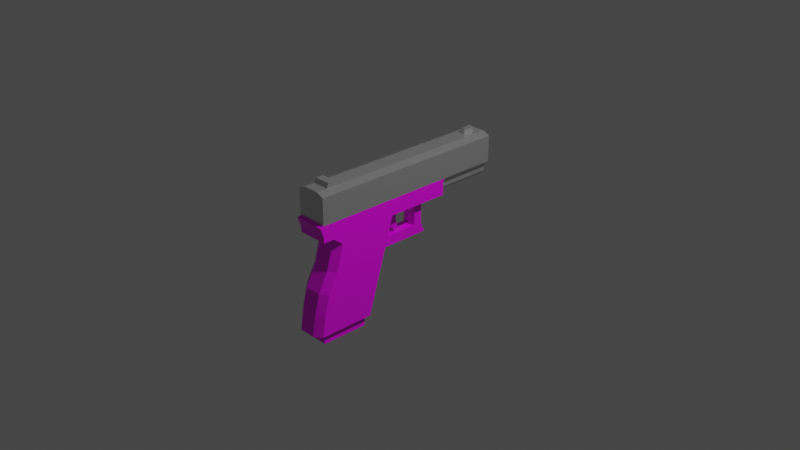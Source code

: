 # Source: glock.blend  (saved by Blender 3.0.42; exported with 4.5.12 LTS)
import bpy
from mathutils import Matrix  # noqa: F401  (used for matrix-valued properties, if any)

bpy.ops.wm.read_factory_settings(use_empty=True)
scene = bpy.context.scene
scene.name = 'Scene'

# ---- collections
col_collection = bpy.data.collections.new('Collection'); scene.collection.children.link(col_collection)

# ---- images (referenced by path relative to the original .blend; pixels are not part of the script)
import os
ASSET_DIR = os.environ.get("B2B_ASSET_DIR", "")  # directory of the original .blend (textures are referenced by path, not embedded)
HERE = os.path.dirname(os.path.abspath(__file__))  # packed textures are extracted next to this script under _unpacked/

def load_image(name, relpath, width, height, colorspace="sRGB"):
    """Load a texture the original file referenced (path relative to the .blend, or extracted next to this script)."""
    p = next((c for c in (os.path.join(HERE, relpath), os.path.join(ASSET_DIR, relpath)) if relpath and os.path.exists(c)), "")
    if p:
        img = bpy.data.images.load(p, check_existing=True)
        img.name = name
    else:  # same state as the original file: an image datablock whose file is absent (Cycles renders it pink)
        img = bpy.data.images.new(name, width, height)
        img.source = "FILE"
        img.filepath = "//" + (relpath or name)
    img.colorspace_settings.name = colorspace
    return img
img_glock_png = load_image('glock.png', 'textures/glock.png', 1024, 1024, 'sRGB')

# ---- materials (node trees are filled in below, after node groups)
mat_material_001 = bpy.data.materials.new('Material.001')
mat_material_001.alpha_threshold = 0.0
mat_material_001.use_transparent_shadow = False
mat_material_001.line_color = (0.0, 0.0, 0.0, 1.0)
mat_material = bpy.data.materials.new('Material')
mat_material.alpha_threshold = 0.0
mat_material.use_transparent_shadow = False
mat_material.line_color = (0.0, 0.0, 0.0, 1.0)

# ---- material node trees
mat_material_001.use_nodes = True; mat_material_001.node_tree.nodes.clear()
_N = mat_material_001.node_tree.nodes; _L = mat_material_001.node_tree.links
n0 = _N.new('ShaderNodeOutputMaterial'); n0.name = 'Material Output'; n0.location = (300, 300)
n1 = _N.new('ShaderNodeBsdfPrincipled'); n1.name = 'Principled BSDF'; n1.location = (10, 300)
n1.distribution = 'GGX'
n1.subsurface_method = 'RANDOM_WALK_SKIN'
n1.inputs[2].default_value = 0.4
n1.inputs[3].default_value = 1.45
n1.inputs[27].default_value = (0.0, 0.0, 0.0, 1.0)
n1.inputs[28].default_value = 1.0
n2 = _N.new('ShaderNodeTexImage'); n2.name = 'Image Texture'; n2.location = (-280, 280)
n2.image = img_glock_png
_L.new(n1.outputs[0], n0.inputs[0])
_L.new(n2.outputs[0], n1.inputs[0])
n0.is_active_output = True
mat_material.use_nodes = True; mat_material.node_tree.nodes.clear()
_N = mat_material.node_tree.nodes; _L = mat_material.node_tree.links
n0 = _N.new('ShaderNodeOutputMaterial'); n0.name = 'Material Output'; n0.location = (300, 300)
n1 = _N.new('ShaderNodeBsdfPrincipled'); n1.name = 'Principled BSDF'; n1.location = (10, 300)
n1.distribution = 'GGX'
n1.subsurface_method = 'RANDOM_WALK_SKIN'
n1.inputs[0].default_value = (0.6738, 0.6738, 0.6738, 1.0)
n1.inputs[1].default_value = 0.7419
n1.inputs[2].default_value = 0.08548
n1.inputs[3].default_value = 1.45
n1.inputs[13].default_value = 0.8468
n1.inputs[27].default_value = (0.0, 0.0, 0.0, 1.0)
n1.inputs[28].default_value = 1.0
_L.new(n1.outputs[0], n0.inputs[0])
n0.is_active_output = True

# ---- world
world_world = bpy.data.worlds.new('World'); scene.world = world_world
world_world.use_nodes = True; world_world.node_tree.nodes.clear()
_N = world_world.node_tree.nodes; _L = world_world.node_tree.links
n0 = _N.new('ShaderNodeOutputWorld'); n0.name = 'World Output'; n0.location = (300, 300)
n1 = _N.new('ShaderNodeBackground'); n1.name = 'Background'; n1.location = (10, 300)
n1.inputs[0].default_value = (0.05088, 0.05088, 0.05088, 1.0)
_L.new(n1.outputs[0], n0.inputs[0])
n0.is_active_output = True
world_world.color = (0.05088, 0.05088, 0.05088)
world_world.use_sun_shadow = False
world_world.sun_shadow_jitter_overblur = 0.0

# ---- cameras
cam_camera = bpy.data.cameras.new('Camera')
cam_camera.clip_end = 100.0
cam_camera.ortho_scale = 7.314

# ---- lights
light_light = bpy.data.lights.new('Light', 'POINT')
light_light.transmission_factor = 0.0
light_light.energy = 1000.0
light_light.shadow_soft_size = 0.1
light_light.shadow_maximum_resolution = 0.006
light_light.use_absolute_resolution = True

# ---- meshes
me_cube = bpy.data.meshes.new('Cube')
me_cube.from_pydata([(-0.678, -1.122, -1.0), (-0.678, -1.002, -1.0), (-0.678, -0.2515, -1.0), (-0.678, -1.171, -5.057), (-0.678, -0.5616, -5.057), (-0.678, -0.426, -3.283), (-0.678, -1.082, -3.283), (-0.3083, -0.3222, -1.96), (-0.678, -0.8943, -1.343), (-0.3083, -0.3559, -2.401), (-0.678, -0.9709, -2.465), (-0.678, -0.4938, -4.17), (-0.678, -1.136, -4.17), (-0.678, -0.3635, -2.465), (-0.678, -0.2777, -1.343), (-0.3083, 0.233, -2.086), (-0.3083, 0.2794, -2.527), (-0.3083, -0.268, -2.527), (-0.3083, -0.2343, -2.086), (-0.3083, 0.1808, -2.527), (-0.3083, 0.1397, -2.086), (-0.3083, 0.233, -0.8596), (-0.3083, 0.1397, -0.8596), (-0.678, -1.122, -0.2894), (-0.678, -1.002, -0.2894), (-0.678, -0.2515, -0.2894), (-0.678, 0.4542, -1.0), (-0.678, 0.4542, -0.2894), (-0.3631, -1.122, -1.0), (-0.3631, -1.002, -1.0), (-0.2107, -0.1868, -1.0), (-0.3631, -1.235, -5.057), (-0.3631, -0.4969, -5.057), (-0.3631, -1.145, -3.283), (-0.3631, -0.3613, -3.283), (-0.3631, -0.213, -1.343), (-0.3631, -0.9577, -1.343), (-0.3631, -0.2988, -2.465), (-0.3631, -1.034, -2.465), (-0.3631, -1.199, -4.17), (-0.3631, -0.4291, -4.17), (-0.1651, -0.2575, -1.96), (-0.1651, -0.3559, -2.401), (-0.1651, 0.233, -2.086), (-0.1651, 0.2794, -2.527), (-0.1651, -0.2343, -2.086), (-0.1651, -0.268, -2.527), (-0.1651, 0.1397, -2.086), (-0.1651, 0.1808, -2.527), (-0.1651, 0.233, -0.8596), (-0.1651, 0.1397, -0.8596), (-0.3631, -1.122, -0.2894), (-0.3631, 0.4542, -1.0), (-0.678, -1.002, -0.7683), (-0.678, -0.2515, -0.7683), (-0.678, -1.122, -0.7683), (-0.678, 0.4542, -0.7683), (-0.3631, -1.122, -0.7683), (-0.678, -1.16, -0.3425), (-0.678, -1.002, -0.3656), (-0.678, -0.2515, -0.3656), (-0.678, 0.4542, -0.3656), (-0.3631, -1.16, -0.3425), (-0.678, 0.4739, -0.2894), (-0.3406, 0.4739, -0.9133), (-0.2453, 0.4739, -1.0), (-0.4581, 0.4739, -0.7683), (-0.4581, 0.4739, -0.3656), (-0.678, -0.8832, -1.0), (-0.678, -1.097, -5.057), (-0.678, -1.031, -3.283), (-0.678, -0.8497, -1.343), (-0.678, -0.9278, -2.465), (-0.678, -1.087, -4.17), (-0.678, -0.8832, -0.2894), (-0.3631, -1.097, -5.057), (-0.678, -0.8832, -0.7683), (-0.678, -0.8832, -0.3656), (-0.678, -0.3199, -0.2894), (-0.678, -0.3199, -0.7683), (-0.678, -0.3199, -0.3656), (-0.678, -0.3199, -1.0), (-0.678, -0.623, -5.057), (-0.678, -0.4916, -3.283), (-0.678, -0.3397, -1.343), (-0.678, -0.4247, -2.465), (-0.678, -0.5581, -4.17), (-0.3631, -0.623, -5.057), (-0.5076, -0.5997, -5.516), (-0.5076, -1.12, -5.516), (-0.5076, -0.5997, -5.134), (-0.5076, -1.12, -5.134), (-0.678, -0.1241, -1.0), (-0.678, -0.1241, -0.2894), (-0.2107, -0.07103, -1.0), (-0.678, -0.1241, -0.7683), (-0.678, -0.1241, -0.3656), (-0.2107, -0.1184, -1.951), (-0.2107, -0.07103, -1.951), (-0.2107, -0.1822, -1.476), (-0.2107, -0.1006, -1.476), (0.0, -1.122, -1.0), (0.0, -1.002, -1.0), (0.0, -0.1868, -1.0), (0.0, -1.235, -5.057), (0.0, -0.4969, -5.057), (0.0, -1.145, -3.283), (0.0, -0.3613, -3.283), (0.0, -0.213, -1.343), (0.0, -0.9577, -1.343), (0.0, -0.2988, -2.465), (0.0, -1.034, -2.465), (0.0, -1.199, -4.17), (0.0, -0.4291, -4.17), (0.0, -0.2575, -1.96), (0.0, -0.3559, -2.401), (0.0, 0.233, -2.086), (0.0, 0.2794, -2.527), (0.0, -0.2343, -2.086), (0.0, -0.268, -2.527), (0.0, 0.1397, -2.086), (0.0, 0.1808, -2.527), (0.0, 0.233, -0.8596), (0.0, 0.1397, -0.8596), (0.0, -1.122, -0.2894), (0.0, 0.4542, -1.0), (0.0, -1.122, -0.7683), (0.0, -1.16, -0.3425), (0.0, 0.4739, -1.0), (0.0, -1.097, -5.057), (0.0, -0.623, -5.057), (0.0, -1.12, -5.516), (0.0, -0.5997, -5.516), (0.0, -0.5997, -5.134), (0.0, -1.12, -5.134), (0.0, -0.07103, -1.0), (0.0, -0.1184, -1.951), (0.0, -0.07103, -1.951), (0.0, -0.1006, -1.476), (0.0, -0.1822, -1.476), (0.678, -1.122, -1.0), (0.678, -1.002, -1.0), (0.678, -0.2515, -1.0), (0.678, -1.171, -5.057), (0.678, -0.5616, -5.057), (0.678, -0.426, -3.283), (0.678, -1.082, -3.283), (0.3083, -0.3222, -1.96), (0.678, -0.8943, -1.343), (0.3083, -0.3559, -2.401), (0.678, -0.9709, -2.465), (0.678, -0.4938, -4.17), (0.678, -1.136, -4.17), (0.678, -0.3635, -2.465), (0.678, -0.2777, -1.343), (0.3083, 0.233, -2.086), (0.3083, 0.2794, -2.527), (0.3083, -0.268, -2.527), (0.3083, -0.2343, -2.086), (0.3083, 0.1808, -2.527), (0.3083, 0.1397, -2.086), (0.3083, 0.233, -0.8596), (0.3083, 0.1397, -0.8596), (0.678, -1.122, -0.2894), (0.678, -1.002, -0.2894), (0.678, -0.2515, -0.2894), (0.678, 0.4542, -1.0), (0.678, 0.4542, -0.2894), (0.3631, -1.122, -1.0), (0.3631, -1.002, -1.0), (0.2107, -0.1868, -1.0), (0.3631, -1.235, -5.057), (0.3631, -0.4969, -5.057), (0.3631, -1.145, -3.283), (0.3631, -0.3613, -3.283), (0.3631, -0.213, -1.343), (0.3631, -0.9577, -1.343), (0.3631, -0.2988, -2.465), (0.3631, -1.034, -2.465), (0.3631, -1.199, -4.17), (0.3631, -0.4291, -4.17), (0.1651, -0.2575, -1.96), (0.1651, -0.3559, -2.401), (0.1651, 0.233, -2.086), (0.1651, 0.2794, -2.527), (0.1651, -0.2343, -2.086), (0.1651, -0.268, -2.527), (0.1651, 0.1397, -2.086), (0.1651, 0.1808, -2.527), (0.1651, 0.233, -0.8596), (0.1651, 0.1397, -0.8596), (0.3631, -1.122, -0.2894), (0.3631, 0.4542, -1.0), (0.678, -1.002, -0.7683), (0.678, -0.2515, -0.7683), (0.678, -1.122, -0.7683), (0.678, 0.4542, -0.7683), (0.3631, -1.122, -0.7683), (0.678, -1.16, -0.3425), (0.678, -1.002, -0.3656), (0.678, -0.2515, -0.3656), (0.678, 0.4542, -0.3656), (0.3631, -1.16, -0.3425), (0.678, 0.4739, -0.2894), (0.3406, 0.4739, -0.9133), (0.2453, 0.4739, -1.0), (0.4581, 0.4739, -0.7683), (0.4581, 0.4739, -0.3656), (0.678, -0.8832, -1.0), (0.678, -1.097, -5.057), (0.678, -1.031, -3.283), (0.678, -0.8497, -1.343), (0.678, -0.9278, -2.465), (0.678, -1.087, -4.17), (0.678, -0.8832, -0.2894), (0.3631, -1.097, -5.057), (0.678, -0.8832, -0.7683), (0.678, -0.8832, -0.3656), (0.678, -0.3199, -0.2894), (0.678, -0.3199, -0.7683), (0.678, -0.3199, -0.3656), (0.678, -0.3199, -1.0), (0.678, -0.623, -5.057), (0.678, -0.4916, -3.283), (0.678, -0.3397, -1.343), (0.678, -0.4247, -2.465), (0.678, -0.5581, -4.17), (0.3631, -0.623, -5.057), (0.5076, -0.5997, -5.516), (0.5076, -1.12, -5.516), (0.5076, -0.5997, -5.134), (0.5076, -1.12, -5.134), (0.678, -0.1241, -1.0), (0.678, -0.1241, -0.2894), (0.2107, -0.07103, -1.0), (0.678, -0.1241, -0.7683), (0.678, -0.1241, -0.3656), (0.2107, -0.1184, -1.951), (0.2107, -0.07103, -1.951), (0.2107, -0.1822, -1.476), (0.2107, -0.1006, -1.476)], [], [(86, 11, 4, 82), (39, 12, 3, 31), (38, 10, 6, 33), (85, 13, 5, 83), (81, 2, 14, 84), (29, 1, 8, 36), (48, 19, 16, 44), (84, 14, 13, 85), (36, 8, 10, 38), (33, 6, 12, 39), (83, 5, 11, 86), (7, 9, 13, 14), (41, 7, 14, 35), (15, 20, 22, 21), (19, 20, 15, 16), (9, 7, 18, 17), (42, 9, 17, 46), (17, 18, 20, 19), (46, 17, 19, 48), (43, 15, 21, 49), (80, 78, 25, 60), (58, 23, 24, 59), (62, 51, 23, 58), (96, 93, 27, 61), (64, 65, 52, 26), (127, 124, 51, 62), (116, 43, 49, 122), (20, 47, 50, 22), (22, 50, 49, 21), (119, 46, 48, 121), (18, 45, 47, 20), (115, 42, 46, 119), (7, 41, 45, 18), (15, 43, 44, 16), (9, 42, 37, 13), (114, 41, 35, 108), (5, 34, 40, 11), (106, 33, 39, 112), (109, 36, 38, 111), (121, 48, 44, 117), (102, 29, 36, 109), (2, 30, 35, 14), (13, 37, 34, 5), (111, 38, 33, 106), (112, 39, 31, 104), (69, 75, 31, 3), (92, 94, 30, 2), (11, 40, 32, 4), (1, 29, 28, 0), (101, 126, 57, 28), (92, 95, 56, 26), (28, 57, 55, 0), (0, 55, 53, 1), (81, 79, 54, 2), (126, 127, 62, 57), (95, 96, 61, 56), (57, 62, 58, 55), (55, 58, 59, 53), (79, 80, 60, 54), (56, 61, 67, 66), (26, 56, 66, 64), (61, 27, 63, 67), (53, 59, 77, 76), (1, 53, 76, 68), (91, 90, 88, 89), (82, 87, 75, 69), (59, 24, 74, 77), (6, 70, 73, 12), (8, 71, 72, 10), (1, 68, 71, 8), (10, 72, 70, 6), (12, 73, 69, 3), (4, 32, 87, 82), (76, 77, 80, 79), (68, 76, 79, 81), (77, 74, 78, 80), (70, 83, 86, 73), (71, 84, 85, 72), (68, 81, 84, 71), (72, 85, 83, 70), (73, 86, 82, 69), (134, 91, 89, 131), (129, 75, 91, 134), (75, 87, 90, 91), (54, 60, 96, 95), (2, 54, 95, 92), (26, 52, 94, 92), (60, 25, 93, 96), (139, 99, 97, 136), (99, 100, 98, 97), (30, 94, 100, 99), (103, 30, 99, 139), (94, 135, 138, 100), (100, 138, 137, 98), (98, 137, 136, 97), (52, 125, 135, 94), (87, 130, 133, 90), (90, 133, 132, 88), (88, 132, 131, 89), (32, 105, 130, 87), (29, 102, 101, 28), (40, 113, 105, 32), (75, 129, 104, 31), (37, 110, 107, 34), (30, 103, 108, 35), (34, 107, 113, 40), (42, 115, 110, 37), (43, 116, 117, 44), (41, 114, 118, 45), (45, 118, 120, 47), (50, 123, 122, 49), (47, 120, 123, 50), (65, 128, 125, 52), (226, 222, 144, 151), (179, 171, 143, 152), (178, 173, 146, 150), (225, 223, 145, 153), (221, 224, 154, 142), (169, 176, 148, 141), (188, 184, 156, 159), (224, 225, 153, 154), (176, 178, 150, 148), (173, 179, 152, 146), (223, 226, 151, 145), (147, 154, 153, 149), (181, 175, 154, 147), (155, 161, 162, 160), (159, 156, 155, 160), (149, 157, 158, 147), (182, 186, 157, 149), (157, 159, 160, 158), (186, 188, 159, 157), (183, 189, 161, 155), (220, 200, 165, 218), (198, 199, 164, 163), (202, 198, 163, 191), (236, 201, 167, 233), (204, 166, 192, 205), (127, 202, 191, 124), (116, 122, 189, 183), (160, 162, 190, 187), (162, 161, 189, 190), (119, 121, 188, 186), (158, 160, 187, 185), (115, 119, 186, 182), (147, 158, 185, 181), (155, 156, 184, 183), (149, 153, 177, 182), (114, 108, 175, 181), (145, 151, 180, 174), (106, 112, 179, 173), (109, 111, 178, 176), (121, 117, 184, 188), (102, 109, 176, 169), (142, 154, 175, 170), (153, 145, 174, 177), (111, 106, 173, 178), (112, 104, 171, 179), (209, 143, 171, 215), (232, 142, 170, 234), (151, 144, 172, 180), (141, 140, 168, 169), (101, 168, 197, 126), (232, 166, 196, 235), (168, 140, 195, 197), (140, 141, 193, 195), (221, 142, 194, 219), (126, 197, 202, 127), (235, 196, 201, 236), (197, 195, 198, 202), (195, 193, 199, 198), (219, 194, 200, 220), (196, 206, 207, 201), (166, 204, 206, 196), (201, 207, 203, 167), (193, 216, 217, 199), (141, 208, 216, 193), (231, 229, 228, 230), (222, 209, 215, 227), (199, 217, 214, 164), (146, 152, 213, 210), (148, 150, 212, 211), (141, 148, 211, 208), (150, 146, 210, 212), (152, 143, 209, 213), (144, 222, 227, 172), (216, 219, 220, 217), (208, 221, 219, 216), (217, 220, 218, 214), (210, 213, 226, 223), (211, 212, 225, 224), (208, 211, 224, 221), (212, 210, 223, 225), (213, 209, 222, 226), (134, 131, 229, 231), (129, 134, 231, 215), (215, 231, 230, 227), (194, 235, 236, 200), (142, 232, 235, 194), (166, 232, 234, 192), (200, 236, 233, 165), (139, 136, 237, 239), (239, 237, 238, 240), (170, 239, 240, 234), (103, 139, 239, 170), (234, 240, 138, 135), (240, 238, 137, 138), (238, 237, 136, 137), (192, 234, 135, 125), (227, 230, 133, 130), (230, 228, 132, 133), (228, 229, 131, 132), (172, 227, 130, 105), (169, 168, 101, 102), (180, 172, 105, 113), (215, 171, 104, 129), (177, 174, 107, 110), (170, 175, 108, 103), (174, 180, 113, 107), (182, 177, 110, 115), (183, 184, 117, 116), (181, 185, 118, 114), (185, 187, 120, 118), (190, 189, 122, 123), (187, 190, 123, 120), (205, 192, 125, 128)])
_uv = me_cube.uv_layers.new(name='UVMap')
_uv.uv.foreach_set('vector', [0.7444, 0.5075, 0.7517, 0.51, 0.7103, 0.607, 0.7034, 0.6046, 0.5486, 0.4119, 0.5663, 0.4182, 0.548, 0.4677, 0.5303, 0.4615, 0.5839, 0.3163, 0.6015, 0.3225, 0.5846, 0.3685, 0.5669, 0.3623, 0.8244, 0.3211, 0.8312, 0.3234, 0.7931, 0.4129, 0.7857, 0.4104, 0.892, 0.1605, 0.8997, 0.1631, 0.8837, 0.2006, 0.8767, 0.1982, 0.614, 0.2345, 0.6316, 0.2409, 0.6247, 0.2597, 0.607, 0.2534, 0.3853, 0.4911, 0.3853, 0.466, 0.4026, 0.466, 0.4026, 0.4911, 0.8767, 0.1982, 0.8837, 0.2006, 0.8312, 0.3234, 0.8244, 0.3211, 0.607, 0.2534, 0.6247, 0.2597, 0.6015, 0.3225, 0.5839, 0.3163, 0.5669, 0.3623, 0.5846, 0.3685, 0.5663, 0.4182, 0.5486, 0.4119, 0.7857, 0.4104, 0.7931, 0.4129, 0.7517, 0.51, 0.7444, 0.5075, 0.3304, 0.4445, 0.3304, 0.3669, 0.3954, 0.3555, 0.3954, 0.553, 0.3052, 0.4447, 0.3304, 0.4445, 0.3954, 0.553, 0.34, 0.5533, 0.3178, 0.3857, 0.3342, 0.3857, 0.3342, 0.6012, 0.3178, 0.6012, 0.2191, 0.3664, 0.1416, 0.3736, 0.1416, 0.3572, 0.2191, 0.3491, 0.197, 0.4607, 0.1195, 0.4548, 0.1416, 0.4394, 0.2191, 0.4453, 0.07475, 0.5804, 0.07475, 0.5553, 0.09584, 0.5553, 0.09584, 0.5804, 0.2191, 0.4453, 0.1416, 0.4394, 0.1416, 0.3736, 0.2191, 0.3664, 0.3064, 0.4911, 0.3064, 0.466, 0.3853, 0.466, 0.3853, 0.4911, 0.2878, 0.3747, 0.313, 0.3747, 0.313, 0.5901, 0.2878, 0.5901, 0.3428, 0.4323, 0.3538, 0.4323, 0.3538, 0.4422, 0.3428, 0.4422, 0.3461, 0.3114, 0.3538, 0.3167, 0.3538, 0.334, 0.3428, 0.334, 0.3567, 0.4623, 0.3535, 0.4623, 0.3535, 0.4444, 0.3567, 0.4444, 0.3428, 0.4605, 0.3538, 0.4605, 0.3538, 0.5438, 0.3428, 0.5438, 0.3669, 0.5448, 0.3822, 0.5281, 0.3822, 0.5488, 0.382, 0.6042, 0.3567, 0.4829, 0.3535, 0.4829, 0.3535, 0.4623, 0.3567, 0.4623, 0.2588, 0.3747, 0.2878, 0.3747, 0.2878, 0.5901, 0.2588, 0.5901, 0.2878, 0.4029, 0.313, 0.4029, 0.313, 0.6179, 0.2878, 0.6179, 0.9996, 0.7158, 0.9996, 0.7409, 0.9832, 0.7409, 0.9832, 0.7158, 0.3064, 0.5201, 0.3064, 0.4911, 0.3853, 0.4911, 0.3853, 0.5201, 0.2821, 0.4797, 0.2821, 0.4546, 0.3479, 0.4546, 0.3479, 0.4797, 0.07475, 0.6094, 0.07475, 0.5804, 0.09584, 0.5804, 0.09584, 0.6094, 0.3565, 0.49, 0.3567, 0.5151, 0.3347, 0.5151, 0.3347, 0.49, 0.2542, 0.466, 0.2542, 0.4408, 0.3315, 0.4408, 0.3315, 0.466, 0.3563, 0.5512, 0.3566, 0.5764, 0.3461, 0.5417, 0.3566, 0.4862, 0.2762, 0.4447, 0.3052, 0.4447, 0.34, 0.5533, 0.2762, 0.5533, 0.2568, 0.4347, 0.2977, 0.4345, 0.2977, 0.5496, 0.2568, 0.5498, 0.5466, 0.3548, 0.5669, 0.3623, 0.5486, 0.4119, 0.5283, 0.4044, 0.5868, 0.2459, 0.607, 0.2534, 0.5839, 0.3163, 0.5636, 0.3088, 0.3853, 0.5201, 0.3853, 0.4911, 0.4026, 0.4911, 0.4026, 0.5201, 0.5937, 0.227, 0.614, 0.2345, 0.607, 0.2534, 0.5868, 0.2459, 0.3954, 0.6133, 0.3133, 0.6136, 0.34, 0.5533, 0.3954, 0.553, 0.2568, 0.3285, 0.2977, 0.3283, 0.2977, 0.4345, 0.2568, 0.4347, 0.5636, 0.3088, 0.5839, 0.3163, 0.5669, 0.3623, 0.5466, 0.3548, 0.5283, 0.4044, 0.5486, 0.4119, 0.5303, 0.4615, 0.51, 0.454, 0.3199, 0.6488, 0.3199, 0.5935, 0.3442, 0.5935, 0.333, 0.6488, 0.2698, 0.3297, 0.2791, 0.4119, 0.2588, 0.4119, 0.2474, 0.3297, 0.2568, 0.5498, 0.2977, 0.5496, 0.2977, 0.6647, 0.2568, 0.6649, 0.3698, 0.4057, 0.3698, 0.4611, 0.3488, 0.4611, 0.3488, 0.4057, 0.3937, 0.4829, 0.3806, 0.4829, 0.3806, 0.4623, 0.3937, 0.4623, 0.2514, 0.4605, 0.2848, 0.4605, 0.2848, 0.5438, 0.2514, 0.5438, 0.3937, 0.4623, 0.3806, 0.4623, 0.3806, 0.4444, 0.3937, 0.4444, 0.2514, 0.3167, 0.2848, 0.3167, 0.2848, 0.334, 0.2514, 0.334, 0.2514, 0.4323, 0.2848, 0.4323, 0.2848, 0.4422, 0.2514, 0.4422, 0.3806, 0.4829, 0.3567, 0.4829, 0.3567, 0.4623, 0.3806, 0.4623, 0.2848, 0.4605, 0.3428, 0.4605, 0.3428, 0.5438, 0.2848, 0.5438, 0.3806, 0.4623, 0.3567, 0.4623, 0.3567, 0.4444, 0.3806, 0.4444, 0.2848, 0.3167, 0.3461, 0.3114, 0.3428, 0.334, 0.2848, 0.334, 0.2848, 0.4323, 0.3428, 0.4323, 0.3428, 0.4422, 0.2848, 0.4422, 0.4046, 0.6345, 0.4046, 0.7052, 0.366, 0.7053, 0.366, 0.6346, 0.4046, 0.5938, 0.4046, 0.6345, 0.366, 0.6346, 0.3453, 0.6091, 0.4046, 0.7052, 0.4046, 0.7186, 0.4046, 0.7187, 0.366, 0.7053, 0.2848, 0.334, 0.3428, 0.334, 0.3428, 0.3512, 0.2848, 0.3512, 0.2514, 0.334, 0.2848, 0.334, 0.2848, 0.3512, 0.2514, 0.3512, 0.2847, 0.4793, 0.2847, 0.3879, 0.3519, 0.3879, 0.3519, 0.4793, 0.3052, 0.4846, 0.3605, 0.4846, 0.3605, 0.5678, 0.3052, 0.5678, 0.3428, 0.334, 0.3538, 0.334, 0.3538, 0.3512, 0.3428, 0.3512, 0.8044, 0.3814, 0.7967, 0.3791, 0.8463, 0.2468, 0.8537, 0.249, 0.6859, 0.668, 0.6791, 0.6659, 0.743, 0.4987, 0.7496, 0.5007, 0.6865, 0.7251, 0.6683, 0.7196, 0.6791, 0.6659, 0.6859, 0.668, 0.7496, 0.5007, 0.743, 0.4987, 0.7967, 0.3791, 0.8044, 0.3814, 0.8537, 0.249, 0.8463, 0.2468, 0.8888, 0.1123, 0.9001, 0.1158, 0.3374, 0.4057, 0.3488, 0.4611, 0.3266, 0.4611, 0.3266, 0.4057, 0.2848, 0.3512, 0.3428, 0.3512, 0.3428, 0.4323, 0.2848, 0.4323, 0.2514, 0.3512, 0.2848, 0.3512, 0.2848, 0.4323, 0.2514, 0.4323, 0.3428, 0.3512, 0.3538, 0.3512, 0.3538, 0.4323, 0.3428, 0.4323, 0.7871, 0.4483, 0.6018, 0.3907, 0.6435, 0.2776, 0.8252, 0.3341, 0.6837, 0.6918, 0.5086, 0.6374, 0.5615, 0.4943, 0.7343, 0.548, 0.688, 0.7418, 0.4945, 0.6817, 0.5086, 0.6374, 0.6837, 0.6918, 0.7343, 0.548, 0.5615, 0.4943, 0.6018, 0.3907, 0.7871, 0.4483, 0.8252, 0.3341, 0.6435, 0.2776, 0.6845, 0.1644, 0.8472, 0.2149, 0.4255, 0.4046, 0.4255, 0.4938, 0.3584, 0.4938, 0.3584, 0.4046, 0.4393, 0.4046, 0.4393, 0.4684, 0.4255, 0.4938, 0.4255, 0.4046, 0.695, 0.7593, 0.695, 0.6761, 0.7204, 0.672, 0.7204, 0.7634, 0.2848, 0.4422, 0.3428, 0.4422, 0.3428, 0.4605, 0.2848, 0.4605, 0.2514, 0.4422, 0.2848, 0.4422, 0.2848, 0.4605, 0.2514, 0.4605, 0.3714, 0.3297, 0.3714, 0.3851, 0.2791, 0.4119, 0.2698, 0.3297, 0.3428, 0.4422, 0.3538, 0.4422, 0.3538, 0.4605, 0.3428, 0.4605, 0.08193, 0.5922, 0.06119, 0.5922, 0.06119, 0.5458, 0.08193, 0.5458, 0.09842, 0.6008, 0.09007, 0.6008, 0.08704, 0.552, 0.09189, 0.552, 0.09889, 0.6495, 0.08704, 0.6495, 0.09007, 0.6008, 0.09842, 0.6008, 0.08193, 0.6389, 0.06119, 0.6389, 0.06119, 0.5922, 0.08193, 0.5922, 0.1116, 0.6545, 0.08777, 0.6545, 0.08777, 0.6006, 0.1116, 0.6006, 0.1116, 0.6006, 0.08777, 0.6006, 0.08777, 0.5469, 0.1116, 0.5469, 0.3455, 0.4552, 0.3455, 0.4922, 0.3372, 0.4922, 0.3372, 0.4552, 0.3714, 0.3851, 0.3714, 0.4489, 0.2791, 0.4489, 0.2791, 0.4119, 0.4477, 0.374, 0.4477, 0.4378, 0.4343, 0.4378, 0.4343, 0.3486, 0.4343, 0.3486, 0.4343, 0.4378, 0.3671, 0.4378, 0.3671, 0.3486, 0.3584, 0.3154, 0.3584, 0.4046, 0.267, 0.4046, 0.267, 0.3154, 0.3488, 0.4611, 0.3488, 0.5249, 0.3266, 0.5249, 0.3266, 0.4611, 0.3698, 0.4611, 0.3698, 0.5249, 0.3488, 0.5249, 0.3488, 0.4611, 0.2977, 0.5496, 0.3447, 0.5496, 0.3447, 0.6647, 0.2977, 0.6647, 0.3199, 0.5935, 0.3199, 0.5297, 0.3442, 0.5297, 0.3442, 0.5935, 0.2977, 0.3283, 0.3447, 0.3283, 0.3447, 0.4345, 0.2977, 0.4345, 0.3133, 0.6136, 0.2762, 0.6136, 0.2762, 0.5533, 0.34, 0.5533, 0.2977, 0.4345, 0.3447, 0.4345, 0.3447, 0.5496, 0.2977, 0.5496, 0.3233, 0.3201, 0.3447, 0.3201, 0.3447, 0.3283, 0.2977, 0.3283, 0.2542, 0.4408, 0.2542, 0.4118, 0.3315, 0.4118, 0.3315, 0.4408, 0.3567, 0.5151, 0.3567, 0.5441, 0.3347, 0.5441, 0.3347, 0.5151, 0.2821, 0.4546, 0.2821, 0.4255, 0.3479, 0.4255, 0.3479, 0.4546, 0.9996, 0.7409, 0.9996, 0.7699, 0.9832, 0.7699, 0.9832, 0.7409, 0.313, 0.4029, 0.342, 0.4029, 0.342, 0.6179, 0.313, 0.6179, 0.3749, 0.4058, 0.3749, 0.4489, 0.3714, 0.4489, 0.3714, 0.3851, 0.7444, 0.5075, 0.7034, 0.6046, 0.7103, 0.607, 0.7517, 0.51, 0.5486, 0.4119, 0.5303, 0.4615, 0.548, 0.4677, 0.5663, 0.4182, 0.5839, 0.3163, 0.5669, 0.3623, 0.5846, 0.3685, 0.6015, 0.3225, 0.8244, 0.3211, 0.7857, 0.4104, 0.7931, 0.4129, 0.8312, 0.3234, 0.892, 0.1605, 0.8767, 0.1982, 0.8837, 0.2006, 0.8997, 0.1631, 0.614, 0.2345, 0.607, 0.2534, 0.6247, 0.2597, 0.6316, 0.2409, 0.3853, 0.4911, 0.4026, 0.4911, 0.4026, 0.466, 0.3853, 0.466, 0.8767, 0.1982, 0.8244, 0.3211, 0.8312, 0.3234, 0.8837, 0.2006, 0.607, 0.2534, 0.5839, 0.3163, 0.6015, 0.3225, 0.6247, 0.2597, 0.5669, 0.3623, 0.5486, 0.4119, 0.5663, 0.4182, 0.5846, 0.3685, 0.7857, 0.4104, 0.7444, 0.5075, 0.7517, 0.51, 0.7931, 0.4129, 0.3304, 0.4445, 0.3954, 0.553, 0.3954, 0.3555, 0.3304, 0.3669, 0.3052, 0.4447, 0.34, 0.5533, 0.3954, 0.553, 0.3304, 0.4445, 0.3178, 0.3857, 0.3178, 0.6012, 0.3342, 0.6012, 0.3342, 0.3857, 0.2191, 0.3664, 0.2191, 0.3491, 0.1416, 0.3572, 0.1416, 0.3736, 0.197, 0.4607, 0.2191, 0.4453, 0.1416, 0.4394, 0.1195, 0.4548, 0.07475, 0.5804, 0.09584, 0.5804, 0.09584, 0.5553, 0.07475, 0.5553, 0.2191, 0.4453, 0.2191, 0.3664, 0.1416, 0.3736, 0.1416, 0.4394, 0.3064, 0.4911, 0.3853, 0.4911, 0.3853, 0.466, 0.3064, 0.466, 0.2878, 0.3747, 0.2878, 0.5901, 0.313, 0.5901, 0.313, 0.3747, 0.3428, 0.4323, 0.3428, 0.4422, 0.3538, 0.4422, 0.3538, 0.4323, 0.3461, 0.3114, 0.3428, 0.334, 0.3538, 0.334, 0.3538, 0.3167, 0.3567, 0.4623, 0.3567, 0.4444, 0.3535, 0.4444, 0.3535, 0.4623, 0.3428, 0.4605, 0.3428, 0.5438, 0.3538, 0.5438, 0.3538, 0.4605, 0.3669, 0.5448, 0.382, 0.6042, 0.3822, 0.5488, 0.3822, 0.5281, 0.3567, 0.4829, 0.3567, 0.4623, 0.3535, 0.4623, 0.3535, 0.4829, 0.2588, 0.3747, 0.2588, 0.5901, 0.2878, 0.5901, 0.2878, 0.3747, 0.2878, 0.4029, 0.2878, 0.6179, 0.313, 0.6179, 0.313, 0.4029, 0.9996, 0.7158, 0.9832, 0.7158, 0.9832, 0.7409, 0.9996, 0.7409, 0.3064, 0.5201, 0.3853, 0.5201, 0.3853, 0.4911, 0.3064, 0.4911, 0.2821, 0.4797, 0.3479, 0.4797, 0.3479, 0.4546, 0.2821, 0.4546, 0.07475, 0.6094, 0.09584, 0.6094, 0.09584, 0.5804, 0.07475, 0.5804, 0.3565, 0.49, 0.3347, 0.49, 0.3347, 0.5151, 0.3567, 0.5151, 0.2542, 0.466, 0.3315, 0.466, 0.3315, 0.4408, 0.2542, 0.4408, 0.3563, 0.5512, 0.3566, 0.4862, 0.3461, 0.5417, 0.3566, 0.5764, 0.2762, 0.4447, 0.2762, 0.5533, 0.34, 0.5533, 0.3052, 0.4447, 0.2568, 0.4347, 0.2568, 0.5498, 0.2977, 0.5496, 0.2977, 0.4345, 0.5466, 0.3548, 0.5283, 0.4044, 0.5486, 0.4119, 0.5669, 0.3623, 0.5868, 0.2459, 0.5636, 0.3088, 0.5839, 0.3163, 0.607, 0.2534, 0.3853, 0.5201, 0.4026, 0.5201, 0.4026, 0.4911, 0.3853, 0.4911, 0.5937, 0.227, 0.5868, 0.2459, 0.607, 0.2534, 0.614, 0.2345, 0.3954, 0.6133, 0.3954, 0.553, 0.34, 0.5533, 0.3133, 0.6136, 0.2568, 0.3285, 0.2568, 0.4347, 0.2977, 0.4345, 0.2977, 0.3283, 0.5636, 0.3088, 0.5466, 0.3548, 0.5669, 0.3623, 0.5839, 0.3163, 0.5283, 0.4044, 0.51, 0.454, 0.5303, 0.4615, 0.5486, 0.4119, 0.3199, 0.6488, 0.333, 0.6488, 0.3442, 0.5935, 0.3199, 0.5935, 0.2698, 0.3297, 0.2474, 0.3297, 0.2588, 0.4119, 0.2791, 0.4119, 0.2568, 0.5498, 0.2568, 0.6649, 0.2977, 0.6647, 0.2977, 0.5496, 0.3698, 0.4057, 0.3488, 0.4057, 0.3488, 0.4611, 0.3698, 0.4611, 0.3937, 0.4829, 0.3937, 0.4623, 0.3806, 0.4623, 0.3806, 0.4829, 0.2514, 0.4605, 0.2514, 0.5438, 0.2848, 0.5438, 0.2848, 0.4605, 0.3937, 0.4623, 0.3937, 0.4444, 0.3806, 0.4444, 0.3806, 0.4623, 0.2514, 0.3167, 0.2514, 0.334, 0.2848, 0.334, 0.2848, 0.3167, 0.2514, 0.4323, 0.2514, 0.4422, 0.2848, 0.4422, 0.2848, 0.4323, 0.3806, 0.4829, 0.3806, 0.4623, 0.3567, 0.4623, 0.3567, 0.4829, 0.2848, 0.4605, 0.2848, 0.5438, 0.3428, 0.5438, 0.3428, 0.4605, 0.3806, 0.4623, 0.3806, 0.4444, 0.3567, 0.4444, 0.3567, 0.4623, 0.2848, 0.3167, 0.2848, 0.334, 0.3428, 0.334, 0.3461, 0.3114, 0.2848, 0.4323, 0.2848, 0.4422, 0.3428, 0.4422, 0.3428, 0.4323, 0.4046, 0.6345, 0.366, 0.6346, 0.366, 0.7053, 0.4046, 0.7052, 0.4046, 0.5938, 0.3453, 0.6091, 0.366, 0.6346, 0.4046, 0.6345, 0.4046, 0.7052, 0.366, 0.7053, 0.4046, 0.7187, 0.4046, 0.7186, 0.2848, 0.334, 0.2848, 0.3512, 0.3428, 0.3512, 0.3428, 0.334, 0.2514, 0.334, 0.2514, 0.3512, 0.2848, 0.3512, 0.2848, 0.334, 0.2847, 0.4793, 0.3519, 0.4793, 0.3519, 0.3879, 0.2847, 0.3879, 0.3052, 0.4846, 0.3052, 0.5678, 0.3605, 0.5678, 0.3605, 0.4846, 0.3428, 0.334, 0.3428, 0.3512, 0.3538, 0.3512, 0.3538, 0.334, 0.8044, 0.3814, 0.8537, 0.249, 0.8463, 0.2468, 0.7967, 0.3791, 0.6859, 0.668, 0.7496, 0.5007, 0.743, 0.4987, 0.6791, 0.6659, 0.6865, 0.7251, 0.6859, 0.668, 0.6791, 0.6659, 0.6683, 0.7196, 0.7496, 0.5007, 0.8044, 0.3814, 0.7967, 0.3791, 0.743, 0.4987, 0.8537, 0.249, 0.9001, 0.1158, 0.8888, 0.1123, 0.8463, 0.2468, 0.3374, 0.4057, 0.3266, 0.4057, 0.3266, 0.4611, 0.3488, 0.4611, 0.2848, 0.3512, 0.2848, 0.4323, 0.3428, 0.4323, 0.3428, 0.3512, 0.2514, 0.3512, 0.2514, 0.4323, 0.2848, 0.4323, 0.2848, 0.3512, 0.3428, 0.3512, 0.3428, 0.4323, 0.3538, 0.4323, 0.3538, 0.3512, 0.7871, 0.4483, 0.8252, 0.3341, 0.6435, 0.2776, 0.6018, 0.3907, 0.6837, 0.6918, 0.7343, 0.548, 0.5615, 0.4943, 0.5086, 0.6374, 0.688, 0.7418, 0.6837, 0.6918, 0.5086, 0.6374, 0.4945, 0.6817, 0.7343, 0.548, 0.7871, 0.4483, 0.6018, 0.3907, 0.5615, 0.4943, 0.8252, 0.3341, 0.8472, 0.2149, 0.6845, 0.1644, 0.6435, 0.2776, 0.4255, 0.4046, 0.3584, 0.4046, 0.3584, 0.4938, 0.4255, 0.4938, 0.4393, 0.4046, 0.4255, 0.4046, 0.4255, 0.4938, 0.4393, 0.4684, 0.695, 0.7593, 0.7204, 0.7634, 0.7204, 0.672, 0.695, 0.6761, 0.2848, 0.4422, 0.2848, 0.4605, 0.3428, 0.4605, 0.3428, 0.4422, 0.2514, 0.4422, 0.2514, 0.4605, 0.2848, 0.4605, 0.2848, 0.4422, 0.3714, 0.3297, 0.2698, 0.3297, 0.2791, 0.4119, 0.3714, 0.3851, 0.3428, 0.4422, 0.3428, 0.4605, 0.3538, 0.4605, 0.3538, 0.4422, 0.08193, 0.5922, 0.08193, 0.5458, 0.06119, 0.5458, 0.06119, 0.5922, 0.09842, 0.6008, 0.09189, 0.552, 0.08704, 0.552, 0.09007, 0.6008, 0.09889, 0.6495, 0.09842, 0.6008, 0.09007, 0.6008, 0.08704, 0.6495, 0.08193, 0.6389, 0.08193, 0.5922, 0.06119, 0.5922, 0.06119, 0.6389, 0.1116, 0.6545, 0.1116, 0.6006, 0.08777, 0.6006, 0.08777, 0.6545, 0.1116, 0.6006, 0.1116, 0.5469, 0.08777, 0.5469, 0.08777, 0.6006, 0.3455, 0.4552, 0.3372, 0.4552, 0.3372, 0.4922, 0.3455, 0.4922, 0.3714, 0.3851, 0.2791, 0.4119, 0.2791, 0.4489, 0.3714, 0.4489, 0.4477, 0.374, 0.4343, 0.3486, 0.4343, 0.4378, 0.4477, 0.4378, 0.4343, 0.3486, 0.3671, 0.3486, 0.3671, 0.4378, 0.4343, 0.4378, 0.3584, 0.3154, 0.267, 0.3154, 0.267, 0.4046, 0.3584, 0.4046, 0.3488, 0.4611, 0.3266, 0.4611, 0.3266, 0.5249, 0.3488, 0.5249, 0.3698, 0.4611, 0.3488, 0.4611, 0.3488, 0.5249, 0.3698, 0.5249, 0.2977, 0.5496, 0.2977, 0.6647, 0.3447, 0.6647, 0.3447, 0.5496, 0.3199, 0.5935, 0.3442, 0.5935, 0.3442, 0.5297, 0.3199, 0.5297, 0.2977, 0.3283, 0.2977, 0.4345, 0.3447, 0.4345, 0.3447, 0.3283, 0.3133, 0.6136, 0.34, 0.5533, 0.2762, 0.5533, 0.2762, 0.6136, 0.2977, 0.4345, 0.2977, 0.5496, 0.3447, 0.5496, 0.3447, 0.4345, 0.3233, 0.3201, 0.2977, 0.3283, 0.3447, 0.3283, 0.3447, 0.3201, 0.2542, 0.4408, 0.3315, 0.4408, 0.3315, 0.4118, 0.2542, 0.4118, 0.3567, 0.5151, 0.3347, 0.5151, 0.3347, 0.5441, 0.3567, 0.5441, 0.2821, 0.4546, 0.3479, 0.4546, 0.3479, 0.4255, 0.2821, 0.4255, 0.9996, 0.7409, 0.9832, 0.7409, 0.9832, 0.7699, 0.9996, 0.7699, 0.313, 0.4029, 0.313, 0.6179, 0.342, 0.6179, 0.342, 0.4029, 0.3749, 0.4058, 0.3714, 0.3851, 0.3714, 0.4489, 0.3749, 0.4489])
me_cube.materials.append(mat_material_001)
me_cube.use_remesh_preserve_volume = False
me_cube.use_remesh_preserve_attributes = False
me_cube.use_mirror_vertex_groups = False
me_cube.update()
me_cube_001 = bpy.data.meshes.new('Cube.001')
me_cube_001.from_pydata([(0.678, 1.122, 0.8574), (0.3406, 1.122, -0.9133), (0.678, -1.122, 0.8574), (-0.678, 1.122, 0.8574), (-0.3406, 1.122, -0.9133), (-0.678, -1.122, 0.8574), (0.678, -1.002, 0.8574), (-0.678, -1.002, 0.8574), (-0.678, -0.2515, 0.8574), (0.678, -0.2515, 0.8574), (0.678, 1.122, -0.2894), (-0.678, -1.122, -0.2894), (0.678, -1.122, -0.2894), (-0.678, 1.122, -0.2894), (0.678, -1.002, -0.2894), (-0.678, -1.002, -0.2894), (0.678, -0.2515, -0.2894), (-0.678, -0.2515, -0.2894), (-0.678, 0.4542, 0.8574), (0.678, 0.4542, 0.8574), (0.678, 0.4542, -0.2894), (-0.678, 0.4542, -0.2894), (0.2453, 1.122, -1.0), (-0.2453, 1.122, -1.0), (0.3631, -1.122, 1.0), (-0.3631, -1.122, 1.0), (-0.3191, 1.122, 0.7021), (0.3191, 1.122, 0.7021), (-0.3456, -0.985, 1.199), (0.3456, -0.985, 1.199), (-0.3631, -0.2515, 1.0), (0.3631, -0.2515, 1.0), (-0.3191, 1.122, 0.008433), (0.3191, 1.122, 0.008433), (0.3631, -1.122, -0.2894), (-0.3631, -1.122, -0.2894), (-0.3631, 0.4542, 1.0), (0.3631, 0.4542, 1.0), (0.4581, 1.122, -0.7683), (-0.4581, 1.122, -0.7683), (-0.3631, 1.122, -0.7683), (0.3631, 1.122, -0.7683), (0.4581, 1.122, -0.3656), (-0.4581, 1.122, -0.3656), (-0.3631, 1.122, -0.3656), (0.3631, 1.122, -0.3656), (-0.678, 0.4739, 0.8574), (0.3406, 0.4739, -0.9133), (-0.678, 0.4739, -0.2894), (-0.3406, 0.4739, -0.9133), (0.678, 0.4739, 0.8574), (0.678, 0.4739, -0.2894), (0.08208, 0.9035, 1.0), (-0.08208, 0.9035, 1.0), (-0.2453, 0.4739, -1.0), (0.2453, 0.4739, -1.0), (0.4581, 0.4739, -0.7683), (-0.4581, 0.4739, -0.7683), (0.4581, 0.4739, -0.3656), (-0.4581, 0.4739, -0.3656), (-0.08208, 1.027, 1.0), (0.08208, 1.027, 1.0), (-0.3631, 1.122, -0.2894), (0.3631, 1.122, -0.2894), (-0.2059, 1.191, 0.589), (0.2059, 1.191, 0.589), (-0.2059, 1.191, 0.1216), (0.2059, 1.191, 0.1216), (-0.3191, 1.191, 0.7021), (0.3191, 1.191, 0.7021), (-0.3191, 1.191, 0.008433), (0.3191, 1.191, 0.008433), (-0.2059, 0.7532, 0.589), (0.2059, 0.7532, 0.589), (-0.2059, 0.7532, 0.1216), (0.2059, 0.7532, 0.1216), (0.678, -0.8832, 0.8574), (-0.678, -0.8832, 0.8574), (-0.678, -0.8832, -0.2894), (0.678, -0.8832, -0.2894), (0.3456, -0.9007, 1.199), (-0.3456, -0.9007, 1.199), (-0.3631, -1.002, 1.0), (0.3631, -1.002, 1.0), (0.3631, -0.8832, 1.0), (-0.3631, -0.8832, 1.0), (-0.678, -0.3199, 0.8574), (-0.678, -0.3199, -0.2894), (0.678, -0.3199, 0.8574), (0.678, -0.3199, -0.2894), (0.3631, -0.3199, 1.0), (-0.3631, -0.3199, 1.0), (-0.3631, 1.122, 1.0), (0.3631, 1.122, 1.0), (0.3631, 0.4739, 1.0), (-0.3631, 0.4739, 1.0), (-0.08208, 1.027, 1.229), (0.08208, 1.027, 1.229), (0.08208, 0.9035, 1.229), (-0.08208, 0.9035, 1.229), (0.678, -0.9428, 0.8574), (0.678, -0.9428, -0.2894), (0.3631, -0.9428, 1.0), (-0.3631, -0.9428, 1.0), (-0.678, -0.9428, 0.8574), (-0.678, -0.9428, -0.2894), (0.3456, -0.9428, 1.199), (-0.3456, -0.9428, 1.199), (0.678, -0.8314, 0.8574), (0.678, -0.8314, -0.2894), (0.3631, -0.8314, 1.0), (-0.3631, -0.8314, 1.0), (-0.678, -0.8314, 0.8574), (-0.678, -0.8314, -0.2894), (-0.678, -0.7774, 0.8574), (-0.678, -0.7774, -0.2894), (0.678, -0.7774, 0.8574), (0.678, -0.7774, -0.2894), (0.3631, -0.7774, 1.0), (-0.3631, -0.7774, 1.0), (-0.678, -0.7235, 0.8574), (-0.678, -0.7235, -0.2894), (0.678, -0.7235, 0.8574), (0.678, -0.7235, -0.2894), (0.3631, -0.7235, 1.0), (-0.3631, -0.7235, 1.0), (0.678, -0.7505, 0.8574), (0.678, -0.7505, -0.2894), (0.3631, -0.7505, 1.0), (-0.3631, -0.7505, 1.0), (-0.7189, -0.7505, 0.8574), (-0.7189, -0.7505, -0.2894), (0.678, -0.8044, 0.8574), (0.678, -0.8044, -0.2894), (0.3631, -0.8044, 1.0), (-0.3631, -0.8044, 1.0), (-0.7189, -0.8044, 0.8574), (-0.7189, -0.8044, -0.2894), (0.678, -0.8573, 0.8574), (0.678, -0.8573, -0.2894), (0.3631, -0.8573, 1.0), (-0.3631, -0.8573, 1.0), (-0.7189, -0.8573, 0.8574), (-0.7189, -0.8573, -0.2894), (-0.7189, -0.913, 0.8574), (-0.7189, -0.913, -0.2894), (0.678, -0.913, 0.8574), (0.678, -0.913, -0.2894), (0.3631, -0.913, 1.0), (-0.3631, -0.913, 1.0), (0.3456, -0.9218, 1.199), (-0.3456, -0.9218, 1.199), (0.678, -0.9727, 0.8574), (0.678, -0.9727, -0.2894), (0.3631, -0.9727, 1.0), (-0.3631, -0.9727, 1.0), (0.3456, -0.9639, 1.199), (-0.3456, -0.9639, 1.199), (-0.7189, -0.9727, 0.8574), (-0.7189, -0.9727, -0.2894)], [], [(82, 7, 5, 25), (35, 25, 5, 11), (48, 46, 3, 13), (14, 6, 2, 12), (63, 93, 0, 10), (153, 152, 6, 14), (11, 5, 7, 15), (155, 158, 7, 82), (36, 18, 8, 30), (20, 19, 9, 16), (87, 86, 8, 17), (45, 63, 10, 42), (59, 48, 13, 43), (51, 50, 19, 20), (95, 46, 18, 36), (17, 8, 18, 21), (50, 94, 37, 19), (94, 95, 36, 37), (43, 13, 62, 44), (44, 62, 63, 45), (19, 37, 31, 9), (37, 36, 30, 31), (152, 154, 83, 6), (156, 157, 28, 29), (13, 3, 92, 62), (32, 26, 68, 70), (12, 2, 24, 34), (34, 24, 25, 35), (6, 83, 24, 2), (83, 82, 25, 24), (23, 40, 41, 22), (4, 39, 40, 23), (49, 57, 39, 4), (22, 41, 38, 1), (40, 44, 45, 41), (39, 43, 44, 40), (57, 59, 43, 39), (41, 45, 42, 38), (38, 42, 58, 56), (1, 38, 56, 47), (23, 22, 55, 54), (4, 23, 54, 49), (60, 53, 99, 96), (0, 93, 94, 50), (92, 3, 46, 95), (22, 1, 47, 55), (10, 0, 50, 51), (42, 10, 51, 58), (21, 18, 46, 48), (27, 26, 92, 93), (32, 33, 63, 62), (26, 32, 62, 92), (33, 27, 93, 63), (64, 65, 73, 72), (26, 27, 69, 68), (27, 33, 71, 69), (33, 32, 70, 71), (65, 64, 68, 69), (66, 67, 71, 70), (64, 66, 70, 68), (67, 65, 69, 71), (74, 72, 73, 75), (65, 67, 75, 73), (67, 66, 74, 75), (66, 64, 72, 74), (140, 141, 85, 84), (138, 140, 84, 76), (145, 144, 77, 78), (141, 142, 77, 85), (139, 138, 76, 79), (29, 28, 82, 83), (156, 29, 83, 154), (151, 81, 85, 149), (81, 80, 84, 85), (16, 9, 88, 89), (30, 8, 86, 91), (9, 31, 90, 88), (31, 30, 91, 90), (121, 120, 86, 87), (60, 61, 93, 92), (61, 52, 94, 93), (53, 60, 92, 95), (52, 53, 95, 94), (97, 96, 99, 98), (61, 60, 96, 97), (53, 52, 98, 99), (52, 61, 97, 98), (157, 107, 103, 155), (150, 106, 102, 148), (159, 158, 104, 105), (150, 151, 107, 106), (146, 148, 102, 100), (149, 144, 104, 103), (147, 146, 100, 101), (143, 142, 112, 113), (133, 132, 108, 109), (135, 136, 112, 111), (132, 134, 110, 108), (134, 135, 111, 110), (128, 129, 119, 118), (126, 128, 118, 116), (129, 130, 114, 119), (127, 126, 116, 117), (137, 136, 114, 115), (89, 88, 122, 123), (91, 86, 120, 125), (88, 90, 124, 122), (90, 91, 125, 124), (131, 130, 120, 121), (115, 114, 130, 131), (123, 122, 126, 127), (125, 120, 130, 129), (122, 124, 128, 126), (124, 125, 129, 128), (113, 112, 136, 137), (118, 119, 135, 134), (116, 118, 134, 132), (119, 114, 136, 135), (117, 116, 132, 133), (78, 77, 142, 143), (109, 108, 138, 139), (111, 112, 142, 141), (108, 110, 140, 138), (110, 111, 141, 140), (79, 76, 146, 147), (85, 77, 144, 149), (76, 84, 148, 146), (80, 81, 151, 150), (80, 150, 148, 84), (107, 151, 149, 103), (105, 104, 144, 145), (15, 7, 158, 159), (28, 157, 155, 82), (106, 156, 154, 102), (106, 107, 157, 156), (100, 102, 154, 152), (103, 104, 158, 155), (101, 100, 152, 153)])
_uv = me_cube_001.uv_layers.new(name='UVMap')
_uv.uv.foreach_set('vector', [0.8169, 0.728, 0.875, 0.728, 0.875, 0.75, 0.8169, 0.75, 0.4638, 0.9419, 0.625, 0.9419, 0.625, 1.0, 0.4638, 1.0, 0.4638, 0.1778, 0.625, 0.1778, 0.625, 0.25, 0.4638, 0.25, 0.4638, 0.728, 0.625, 0.728, 0.625, 0.75, 0.4638, 0.75, 0.4638, 0.4419, 0.625, 0.4419, 0.625, 0.5, 0.4638, 0.5, 0.4638, 0.725, 0.625, 0.725, 0.625, 0.728, 0.4638, 0.728, 0.4638, 0.0, 0.625, 0.0, 0.625, 0.02203, 0.4638, 0.02203, 0.8169, 0.725, 0.875, 0.725, 0.875, 0.728, 0.8169, 0.728, 0.8169, 0.5744, 0.875, 0.5744, 0.875, 0.653, 0.8169, 0.653, 0.4638, 0.5744, 0.625, 0.5744, 0.625, 0.653, 0.4638, 0.653, 0.4638, 0.09016, 0.625, 0.09016, 0.625, 0.09699, 0.4638, 0.09699, 0.4543, 0.4419, 0.4638, 0.4419, 0.4638, 0.5, 0.4543, 0.5, 0.4543, 0.1778, 0.4638, 0.1778, 0.4638, 0.25, 0.4543, 0.25, 0.4638, 0.5722, 0.625, 0.5722, 0.625, 0.5744, 0.4638, 0.5744, 0.8169, 0.5722, 0.875, 0.5722, 0.875, 0.5744, 0.8169, 0.5744, 0.4638, 0.09699, 0.625, 0.09699, 0.625, 0.1756, 0.4638, 0.1756, 0.625, 0.5722, 0.6831, 0.5722, 0.6831, 0.5744, 0.625, 0.5744, 0.6831, 0.5722, 0.8169, 0.5722, 0.8169, 0.5744, 0.6831, 0.5744, 0.4543, 0.25, 0.4638, 0.25, 0.4638, 0.3081, 0.4543, 0.3081, 0.4543, 0.3081, 0.4638, 0.3081, 0.4638, 0.4419, 0.4543, 0.4419, 0.625, 0.5744, 0.6831, 0.5744, 0.6831, 0.653, 0.625, 0.653, 0.6831, 0.5744, 0.8169, 0.5744, 0.8169, 0.653, 0.6831, 0.653, 0.625, 0.725, 0.6831, 0.725, 0.6831, 0.728, 0.625, 0.728, 0.6863, 0.7241, 0.8137, 0.7241, 0.8137, 0.7262, 0.6863, 0.7262, 0.4638, 0.25, 0.625, 0.25, 0.625, 0.3081, 0.4638, 0.3081, 0.4872, 0.3426, 0.6016, 0.3426, 0.6016, 0.3426, 0.4872, 0.3426, 0.4638, 0.75, 0.625, 0.75, 0.625, 0.8081, 0.4638, 0.8081, 0.4638, 0.8081, 0.625, 0.8081, 0.625, 0.9419, 0.4638, 0.9419, 0.625, 0.728, 0.6831, 0.728, 0.6831, 0.75, 0.625, 0.75, 0.6831, 0.728, 0.8169, 0.728, 0.8169, 0.75, 0.6831, 0.75, 0.375, 0.3081, 0.404, 0.3081, 0.404, 0.4419, 0.375, 0.4419, 0.375, 0.25, 0.404, 0.25, 0.404, 0.3081, 0.375, 0.3081, 0.375, 0.1778, 0.404, 0.1778, 0.404, 0.25, 0.375, 0.25, 0.375, 0.4419, 0.404, 0.4419, 0.404, 0.5, 0.375, 0.5, 0.404, 0.3081, 0.4543, 0.3081, 0.4543, 0.4419, 0.404, 0.4419, 0.404, 0.25, 0.4543, 0.25, 0.4543, 0.3081, 0.404, 0.3081, 0.404, 0.1778, 0.4543, 0.1778, 0.4543, 0.25, 0.404, 0.25, 0.404, 0.4419, 0.4543, 0.4419, 0.4543, 0.5, 0.404, 0.5, 0.404, 0.5, 0.4543, 0.5, 0.4543, 0.5722, 0.404, 0.5722, 0.375, 0.5, 0.404, 0.5, 0.404, 0.5722, 0.375, 0.5722, 0.1831, 0.5, 0.3169, 0.5, 0.3169, 0.5722, 0.1831, 0.5722, 0.125, 0.5, 0.1831, 0.5, 0.1831, 0.5722, 0.125, 0.5722, 0.7651, 0.5313, 0.7651, 0.5409, 0.7651, 0.5409, 0.7651, 0.5313, 0.625, 0.5, 0.6831, 0.5, 0.6831, 0.5722, 0.625, 0.5722, 0.8169, 0.5, 0.875, 0.5, 0.875, 0.5722, 0.8169, 0.5722, 0.3169, 0.5, 0.375, 0.5, 0.375, 0.5722, 0.3169, 0.5722, 0.4638, 0.5, 0.625, 0.5, 0.625, 0.5722, 0.4638, 0.5722, 0.4543, 0.5, 0.4638, 0.5, 0.4638, 0.5722, 0.4543, 0.5722, 0.4638, 0.1756, 0.625, 0.1756, 0.625, 0.1778, 0.4638, 0.1778, 0.6016, 0.4074, 0.6016, 0.3426, 0.625, 0.3081, 0.625, 0.4419, 0.4872, 0.3426, 0.4872, 0.4074, 0.4638, 0.4419, 0.4638, 0.3081, 0.6016, 0.3426, 0.4872, 0.3426, 0.4638, 0.3081, 0.625, 0.3081, 0.4872, 0.4074, 0.6016, 0.4074, 0.625, 0.4419, 0.4638, 0.4419, 0.5829, 0.3541, 0.5829, 0.3959, 0.5829, 0.3959, 0.5829, 0.3541, 0.6016, 0.3426, 0.6016, 0.4074, 0.6016, 0.4074, 0.6016, 0.3426, 0.6016, 0.4074, 0.4872, 0.4074, 0.4872, 0.4074, 0.6016, 0.4074, 0.4872, 0.4074, 0.4872, 0.3426, 0.4872, 0.3426, 0.4872, 0.4074, 0.5829, 0.3959, 0.5829, 0.3541, 0.6016, 0.3426, 0.6016, 0.4074, 0.5059, 0.3541, 0.5059, 0.3959, 0.4872, 0.4074, 0.4872, 0.3426, 0.5829, 0.3541, 0.5059, 0.3541, 0.4872, 0.3426, 0.6016, 0.3426, 0.5059, 0.3959, 0.5829, 0.3959, 0.6016, 0.4074, 0.4872, 0.4074, 0.5059, 0.3541, 0.5829, 0.3541, 0.5829, 0.3959, 0.5059, 0.3959, 0.5829, 0.3959, 0.5059, 0.3959, 0.5059, 0.3959, 0.5829, 0.3959, 0.5059, 0.3959, 0.5059, 0.3541, 0.5059, 0.3541, 0.5059, 0.3959, 0.5059, 0.3541, 0.5829, 0.3541, 0.5829, 0.3541, 0.5059, 0.3541, 0.6831, 0.7135, 0.8169, 0.7135, 0.8169, 0.7161, 0.6831, 0.7161, 0.625, 0.7135, 0.6831, 0.7135, 0.6831, 0.7161, 0.625, 0.7161, 0.4638, 0.03096, 0.625, 0.03096, 0.625, 0.03393, 0.4638, 0.03393, 0.8169, 0.7135, 0.875, 0.7135, 0.875, 0.7161, 0.8169, 0.7161, 0.4638, 0.7135, 0.625, 0.7135, 0.625, 0.7161, 0.4638, 0.7161, 0.6863, 0.7262, 0.8137, 0.7262, 0.8169, 0.728, 0.6831, 0.728, 0.6863, 0.7241, 0.6863, 0.7262, 0.6831, 0.728, 0.6831, 0.725, 0.8137, 0.7199, 0.8137, 0.7178, 0.8169, 0.7161, 0.8169, 0.719, 0.8137, 0.7178, 0.6863, 0.7178, 0.6831, 0.7161, 0.8169, 0.7161, 0.4638, 0.653, 0.625, 0.653, 0.625, 0.6598, 0.4638, 0.6598, 0.8169, 0.653, 0.875, 0.653, 0.875, 0.6598, 0.8169, 0.6598, 0.625, 0.653, 0.6831, 0.653, 0.6831, 0.6598, 0.625, 0.6598, 0.6831, 0.653, 0.8169, 0.653, 0.8169, 0.6598, 0.6831, 0.6598, 0.4638, 0.04988, 0.625, 0.04988, 0.625, 0.09016, 0.4638, 0.09016, 0.7651, 0.5313, 0.7349, 0.5313, 0.6831, 0.5, 0.8169, 0.5, 0.7349, 0.5313, 0.7349, 0.5409, 0.6831, 0.5722, 0.6831, 0.5, 0.7651, 0.5409, 0.7651, 0.5313, 0.8169, 0.5, 0.8169, 0.5722, 0.7349, 0.5409, 0.7651, 0.5409, 0.8169, 0.5722, 0.6831, 0.5722, 0.7349, 0.5313, 0.7651, 0.5313, 0.7651, 0.5409, 0.7349, 0.5409, 0.7349, 0.5313, 0.7651, 0.5313, 0.7651, 0.5313, 0.7349, 0.5313, 0.7651, 0.5409, 0.7349, 0.5409, 0.7349, 0.5409, 0.7651, 0.5409, 0.7349, 0.5409, 0.7349, 0.5313, 0.7349, 0.5313, 0.7349, 0.5409, 0.8137, 0.7241, 0.8137, 0.722, 0.8169, 0.722, 0.8169, 0.725, 0.6863, 0.7199, 0.6863, 0.722, 0.6831, 0.722, 0.6831, 0.719, 0.4638, 0.025, 0.625, 0.025, 0.625, 0.02798, 0.4638, 0.02798, 0.6863, 0.7199, 0.8137, 0.7199, 0.8137, 0.722, 0.6863, 0.722, 0.625, 0.719, 0.6831, 0.719, 0.6831, 0.722, 0.625, 0.722, 0.8169, 0.719, 0.875, 0.719, 0.875, 0.722, 0.8169, 0.722, 0.4638, 0.719, 0.625, 0.719, 0.625, 0.722, 0.4638, 0.722, 0.4638, 0.03652, 0.625, 0.03652, 0.625, 0.0391, 0.4638, 0.0391, 0.4638, 0.7082, 0.625, 0.7082, 0.625, 0.7109, 0.4638, 0.7109, 0.8169, 0.7082, 0.875, 0.7082, 0.875, 0.7109, 0.8169, 0.7109, 0.625, 0.7082, 0.6831, 0.7082, 0.6831, 0.7109, 0.625, 0.7109, 0.6831, 0.7082, 0.8169, 0.7082, 0.8169, 0.7109, 0.6831, 0.7109, 0.6831, 0.7028, 0.8169, 0.7028, 0.8169, 0.7055, 0.6831, 0.7055, 0.625, 0.7028, 0.6831, 0.7028, 0.6831, 0.7055, 0.625, 0.7055, 0.8169, 0.7028, 0.875, 0.7028, 0.875, 0.7055, 0.8169, 0.7055, 0.4638, 0.7028, 0.625, 0.7028, 0.625, 0.7055, 0.4638, 0.7055, 0.4638, 0.0418, 0.625, 0.0418, 0.625, 0.04449, 0.4638, 0.04449, 0.4638, 0.6598, 0.625, 0.6598, 0.625, 0.7001, 0.4638, 0.7001, 0.8169, 0.6598, 0.875, 0.6598, 0.875, 0.7001, 0.8169, 0.7001, 0.625, 0.6598, 0.6831, 0.6598, 0.6831, 0.7001, 0.625, 0.7001, 0.6831, 0.6598, 0.8169, 0.6598, 0.8169, 0.7001, 0.6831, 0.7001, 0.4638, 0.04718, 0.625, 0.04718, 0.625, 0.04988, 0.4638, 0.04988, 0.4638, 0.04449, 0.625, 0.04449, 0.625, 0.04718, 0.4638, 0.04718, 0.4638, 0.7001, 0.625, 0.7001, 0.625, 0.7028, 0.4638, 0.7028, 0.8169, 0.7001, 0.875, 0.7001, 0.875, 0.7028, 0.8169, 0.7028, 0.625, 0.7001, 0.6831, 0.7001, 0.6831, 0.7028, 0.625, 0.7028, 0.6831, 0.7001, 0.8169, 0.7001, 0.8169, 0.7028, 0.6831, 0.7028, 0.4638, 0.0391, 0.625, 0.0391, 0.625, 0.0418, 0.4638, 0.0418, 0.6831, 0.7055, 0.8169, 0.7055, 0.8169, 0.7082, 0.6831, 0.7082, 0.625, 0.7055, 0.6831, 0.7055, 0.6831, 0.7082, 0.625, 0.7082, 0.8169, 0.7055, 0.875, 0.7055, 0.875, 0.7082, 0.8169, 0.7082, 0.4638, 0.7055, 0.625, 0.7055, 0.625, 0.7082, 0.4638, 0.7082, 0.4638, 0.03393, 0.625, 0.03393, 0.625, 0.03652, 0.4638, 0.03652, 0.4638, 0.7109, 0.625, 0.7109, 0.625, 0.7135, 0.4638, 0.7135, 0.8169, 0.7109, 0.875, 0.7109, 0.875, 0.7135, 0.8169, 0.7135, 0.625, 0.7109, 0.6831, 0.7109, 0.6831, 0.7135, 0.625, 0.7135, 0.6831, 0.7109, 0.8169, 0.7109, 0.8169, 0.7135, 0.6831, 0.7135, 0.4638, 0.7161, 0.625, 0.7161, 0.625, 0.719, 0.4638, 0.719, 0.8169, 0.7161, 0.875, 0.7161, 0.875, 0.719, 0.8169, 0.719, 0.625, 0.7161, 0.6831, 0.7161, 0.6831, 0.719, 0.625, 0.719, 0.6863, 0.7178, 0.8137, 0.7178, 0.8137, 0.7199, 0.6863, 0.7199, 0.6863, 0.7178, 0.6863, 0.7199, 0.6831, 0.719, 0.6831, 0.7161, 0.8137, 0.722, 0.8137, 0.7199, 0.8169, 0.719, 0.8169, 0.722, 0.4638, 0.02798, 0.625, 0.02798, 0.625, 0.03096, 0.4638, 0.03096, 0.4638, 0.02203, 0.625, 0.02203, 0.625, 0.025, 0.4638, 0.025, 0.8137, 0.7262, 0.8137, 0.7241, 0.8169, 0.725, 0.8169, 0.728, 0.6863, 0.722, 0.6863, 0.7241, 0.6831, 0.725, 0.6831, 0.722, 0.6863, 0.722, 0.8137, 0.722, 0.8137, 0.7241, 0.6863, 0.7241, 0.625, 0.722, 0.6831, 0.722, 0.6831, 0.725, 0.625, 0.725, 0.8169, 0.722, 0.875, 0.722, 0.875, 0.725, 0.8169, 0.725, 0.4638, 0.722, 0.625, 0.722, 0.625, 0.725, 0.4638, 0.725])
me_cube_001.materials.append(mat_material)
me_cube_001.use_remesh_preserve_volume = False
me_cube_001.use_remesh_preserve_attributes = False
me_cube_001.use_mirror_vertex_groups = False
me_cube_001.update()

# ---- objects
ob_glockbottom = bpy.data.objects.new('GlockBottom', me_cube)
ob_light = bpy.data.objects.new('Light', light_light)
ob_camera = bpy.data.objects.new('Camera', cam_camera)
ob_glocktop = bpy.data.objects.new('GlockTop', me_cube_001)

# ---- transforms, parenting, visibility, modifiers, constraints
ob_glockbottom.location = (0.0, 0.0, 0.4292)
ob_glockbottom.scale = (0.25, 1.0, 0.25)
ob_glockbottom.lock_rotations_4d = False
ob_glockbottom.empty_display_type = 'ARROWS'
ob_glockbottom.lineart.crease_threshold = 0.0
ob_light.location = (4.076, 1.005, 5.904)
ob_light.rotation_euler = (0.6503, 0.05522, 1.866)
ob_light.lock_rotations_4d = False
ob_light.empty_display_type = 'ARROWS'
ob_light.color = (0.0, 0.0, 0.0, 0.0)
ob_light.lineart.crease_threshold = 0.0
ob_camera.location = (7.359, -6.926, 4.958)
ob_camera.rotation_euler = (1.109, 0.0, 0.8149)
ob_camera.lock_rotations_4d = False
ob_camera.empty_display_type = 'ARROWS'
ob_camera.color = (0.0, 0.0, 0.0, 0.0)
ob_camera.display_type = 'WIRE'
ob_camera.lineart.crease_threshold = 0.0
ob_glocktop.location = (0.0, 0.0, 0.4292)
ob_glocktop.scale = (0.25, 1.0, 0.25)
ob_glocktop.lock_rotations_4d = False
ob_glocktop.empty_display_type = 'ARROWS'
ob_glocktop.lineart.crease_threshold = 0.0

# ---- collection membership
col_collection.objects.link(ob_glockbottom)
col_collection.objects.link(ob_light)
col_collection.objects.link(ob_camera)
col_collection.objects.link(ob_glocktop)

# ---- scene / render settings (as saved in the file)
scene.camera = ob_camera
scene.frame_start = 1; scene.frame_end = 250; scene.frame_set(1)
scene.render.engine = 'BLENDER_EEVEE_NEXT'
scene.cycles.sampling_pattern = 'TABULATED_SOBOL'
scene.cycles.use_light_tree = False
scene.view_settings.view_transform = 'Filmic'
bpy.context.view_layer.update()
